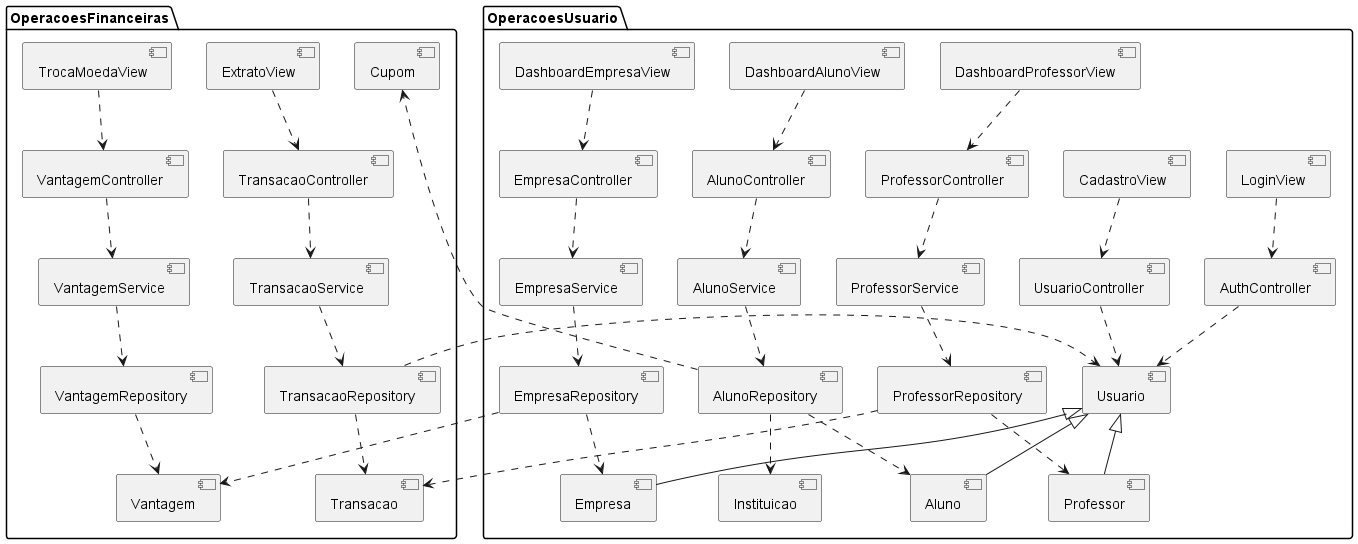

The diagram above was rendered by PlantUML. Its source (embedded in the PNG):
@startuml

package "OperacoesUsuario" {
  [CadastroView]
  [LoginView]
  [DashboardAlunoView]
  [DashboardProfessorView]
  [DashboardEmpresaView]
  [AuthController]
  [UsuarioController]
  [AlunoController]
  [AlunoService]
  [AlunoRepository]
  [ProfessorController]
  [ProfessorService]
  [ProfessorRepository]
  [EmpresaController]
  [EmpresaService]
  [EmpresaRepository]
  [Usuario]
  [Aluno]
  [Professor]
  [Empresa]
  [Instituicao]
}

package "OperacoesFinanceiras" {
  [ExtratoView]
  [TrocaMoedaView]
  [VantagemController]
  [VantagemService]
  [VantagemRepository]
  [TransacaoController]
  [TransacaoService]
  [TransacaoRepository]
  [Vantagem]
  [Transacao]
  [Cupom]
}

' View -> Controller
[LoginView] ..> [AuthController]
[DashboardAlunoView] ..> [AlunoController]
[DashboardProfessorView] ..> [ProfessorController]
[DashboardEmpresaView] ..> [EmpresaController]
[ExtratoView] ..> [TransacaoController]
[TrocaMoedaView] ..> [VantagemController]
[CadastroView] ..> [UsuarioController]

' Controller -> Service
[AuthController] ..> [Usuario]
[UsuarioController] ..> [Usuario]
[AlunoController] ..> [AlunoService]
[ProfessorController] ..> [ProfessorService]
[EmpresaController] ..> [EmpresaService]
[VantagemController] ..> [VantagemService]
[TransacaoController] ..> [TransacaoService]

' Service -> Repository
[AlunoService] ..> [AlunoRepository]
[ProfessorService] ..> [ProfessorRepository]
[EmpresaService] ..> [EmpresaRepository]
[VantagemService] ..> [VantagemRepository]
[TransacaoService] ..> [TransacaoRepository]

' Repository -> Model
[AlunoRepository] ..> [Aluno]
[AlunoRepository] ..> [Instituicao]
[AlunoRepository] ..> [Cupom]
[ProfessorRepository] ..> [Professor]
[ProfessorRepository] ..> [Transacao]
[EmpresaRepository] ..> [Empresa]
[EmpresaRepository] ..> [Vantagem]
[VantagemRepository] ..> [Vantagem]
[TransacaoRepository] ..> [Transacao]
[TransacaoRepository] ..> [Usuario]

' Herança
[Usuario] <|-- [Aluno]
[Usuario] <|-- [Professor]
[Usuario] <|-- [Empresa]

@enduml